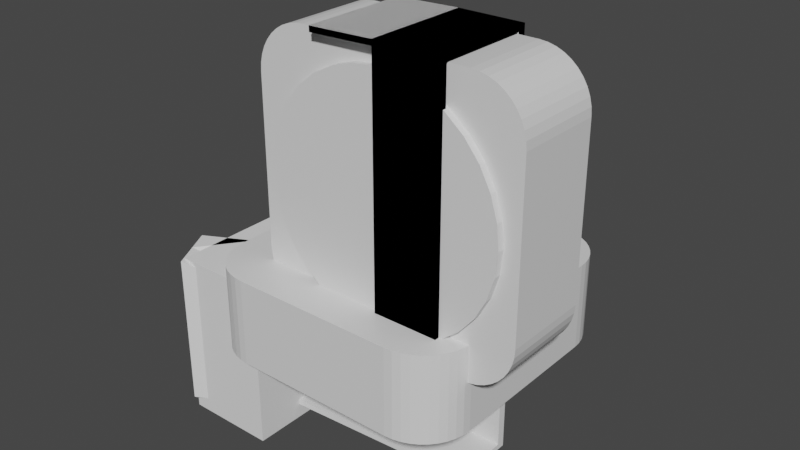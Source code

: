 # Source: LG-AppleTV_mount.blend  (saved by Blender 3.3.6; exported with 4.5.12 LTS)
import bpy
from mathutils import Matrix  # noqa: F401  (used for matrix-valued properties, if any)

bpy.ops.wm.read_factory_settings(use_empty=True)
scene = bpy.context.scene
scene.name = 'Scene'

# ---- collections
col_collection = bpy.data.collections.new('Collection'); scene.collection.children.link(col_collection)

# ---- materials (node trees are filled in below, after node groups)
mat_material = bpy.data.materials.new('Material')
mat_material.alpha_threshold = 0.0
mat_material.use_transparent_shadow = False
mat_material.line_color = (0.0, 0.0, 0.0, 1.0)

# ---- material node trees
mat_material.use_nodes = True; mat_material.node_tree.nodes.clear()
_N = mat_material.node_tree.nodes; _L = mat_material.node_tree.links
n0 = _N.new('ShaderNodeOutputMaterial'); n0.name = 'Material Output'; n0.location = (300, 300)
n1 = _N.new('ShaderNodeBsdfPrincipled'); n1.name = 'Principled BSDF'; n1.location = (10, 300)
n1.distribution = 'GGX'
n1.subsurface_method = 'BURLEY'
n1.inputs[2].default_value = 0.4
n1.inputs[3].default_value = 1.45
n1.inputs[27].default_value = (0.0, 0.0, 0.0, 1.0)
n1.inputs[28].default_value = 1.0
_L.new(n1.outputs[0], n0.inputs[0])
n0.is_active_output = True

# ---- world
world_world = bpy.data.worlds.new('World'); scene.world = world_world
world_world.use_nodes = True; world_world.node_tree.nodes.clear()
_N = world_world.node_tree.nodes; _L = world_world.node_tree.links
n0 = _N.new('ShaderNodeOutputWorld'); n0.name = 'World Output'; n0.location = (300, 300)
n1 = _N.new('ShaderNodeBackground'); n1.name = 'Background'; n1.location = (10, 300)
n1.inputs[0].default_value = (0.05088, 0.05088, 0.05088, 1.0)
_L.new(n1.outputs[0], n0.inputs[0])
n0.is_active_output = True
world_world.color = (0.05088, 0.05088, 0.05088)
world_world.use_sun_shadow = False
world_world.sun_shadow_jitter_overblur = 0.0

# ---- meshes
me_cube = bpy.data.meshes.new('Cube')
me_cube.from_pydata([(0.0, 49.0, -16.0), (0.0, 49.0, 16.0), (49.0, 0.0, 16.0), (49.0, 0.0, -16.0), (0.0, 0.0, 16.0), (26.96, 49.0, 16.0), (26.96, 49.0, -16.0), (49.0, 26.96, -16.0), (49.0, 26.96, 16.0), (49.0, 30.42, 16.0), (30.42, 49.0, 16.0), (48.77, 33.33, 16.0), (48.09, 36.16, 16.0), (46.98, 38.86, 16.0), (45.45, 41.34, 16.0), (43.56, 43.56, 16.0), (41.34, 45.45, 16.0), (38.86, 46.98, 16.0), (36.16, 48.09, 16.0), (33.33, 48.77, 16.0), (30.42, 49.0, -16.0), (49.0, 30.42, -16.0), (33.33, 48.77, -16.0), (36.16, 48.09, -16.0), (38.86, 46.98, -16.0), (41.34, 45.45, -16.0), (43.56, 43.56, -16.0), (45.45, 41.34, -16.0), (46.98, 38.86, -16.0), (48.09, 36.16, -16.0), (48.77, 33.33, -16.0), (0.0, 43.4, -16.0), (43.4, 0.0, -16.0), (42.57, 8.467, -16.0), (40.1, 16.61, -16.0), (36.09, 24.11, -16.0), (30.69, 30.69, -16.0), (24.11, 36.09, -16.0), (16.61, 40.1, -16.0), (8.467, 42.57, -16.0), (42.57, 8.467, -18.5), (43.4, 0.0, -18.5), (40.1, 16.61, -18.5), (36.09, 24.11, -18.5), (30.69, 30.69, -18.5), (24.11, 36.09, -18.5), (16.61, 40.1, -18.5), (8.467, 42.57, -18.5), (0.0, 43.4, -18.5), (0.0, 0.0, -18.5)], [], [(5, 1, 4, 2, 8, 9, 11, 12, 13, 14, 15, 16, 17, 18, 19, 10), (7, 8, 2, 3), (0, 1, 5, 6), (6, 20, 22, 23, 24, 25, 26, 27, 28, 29, 30, 21, 7, 3, 32, 33, 34, 35, 36, 37, 38, 39, 31, 0), (6, 5, 10, 20), (9, 21, 30, 11), (11, 30, 29, 12), (12, 29, 28, 13), (13, 28, 27, 14), (14, 27, 26, 15), (15, 26, 25, 16), (16, 25, 24, 17), (17, 24, 23, 18), (18, 23, 22, 19), (19, 22, 20, 10), (21, 9, 8, 7), (38, 37, 45, 46), (41, 49, 48, 47, 46, 45, 44, 43, 42, 40), (35, 34, 42, 43), (39, 38, 46, 47), (36, 35, 43, 44), (33, 32, 41, 40), (31, 39, 47, 48), (37, 36, 44, 45), (34, 33, 40, 42)])
_uv = me_cube.uv_layers.new(name='UVMap')
_uv.uv.foreach_set('vector', [0.6812, 0.5, 0.75, 0.5, 0.75, 0.625, 0.625, 0.625, 0.625, 0.5562, 0.625, 0.5474, 0.6256, 0.54, 0.6273, 0.5327, 0.6302, 0.5259, 0.6341, 0.5195, 0.6389, 0.5139, 0.6445, 0.5091, 0.6509, 0.5052, 0.6577, 0.5023, 0.665, 0.5006, 0.6724, 0.5, 0.375, 0.5562, 0.625, 0.5562, 0.625, 0.625, 0.375, 0.625, 0.375, 0.375, 0.625, 0.375, 0.625, 0.4438, 0.375, 0.4438, 0.375, 0.4438, 0.375, 0.4526, 0.375, 0.46, 0.375, 0.4673, 0.375, 0.4741, 0.375, 0.4805, 0.375, 0.5, 0.375, 0.5195, 0.375, 0.5259, 0.375, 0.5327, 0.375, 0.54, 0.375, 0.5474, 0.375, 0.5562, 0.375, 0.625, 0.0, 0.0, 0.0, 0.0, 0.0, 0.0, 0.0, 0.0, 0.0, 0.0, 0.0, 0.0, 0.0, 0.0, 0.0, 0.0, 0.0, 0.0, 0.375, 0.375, 0.375, 0.4438, 0.625, 0.4438, 0.625, 0.4526, 0.375, 0.4526, 0.625, 0.5474, 0.375, 0.5474, 0.375, 0.54, 0.625, 0.54, 0.625, 0.54, 0.375, 0.54, 0.375, 0.5327, 0.625, 0.5327, 0.625, 0.5327, 0.375, 0.5327, 0.375, 0.5259, 0.625, 0.5259, 0.625, 0.5259, 0.375, 0.5259, 0.375, 0.5195, 0.625, 0.5195, 0.625, 0.5195, 0.375, 0.5195, 0.375, 0.5, 0.625, 0.5, 0.625, 0.5, 0.375, 0.5, 0.375, 0.4805, 0.625, 0.4805, 0.625, 0.4805, 0.375, 0.4805, 0.375, 0.4741, 0.625, 0.4741, 0.625, 0.4741, 0.375, 0.4741, 0.375, 0.4673, 0.625, 0.4673, 0.625, 0.4673, 0.375, 0.4673, 0.375, 0.46, 0.625, 0.46, 0.625, 0.46, 0.375, 0.46, 0.375, 0.4526, 0.625, 0.4526, 0.375, 0.5474, 0.625, 0.5474, 0.625, 0.5562, 0.375, 0.5562, 0.0, 0.0, 0.0, 0.0, 0.0, 0.0, 0.0, 0.0, 0.0, 0.0, 0.0, 0.0, 0.0, 0.0, 0.0, 0.0, 0.0, 0.0, 0.0, 0.0, 0.0, 0.0, 0.0, 0.0, 0.0, 0.0, 0.0, 0.0, 0.0, 0.0, 0.0, 0.0, 0.0, 0.0, 0.0, 0.0, 0.0, 0.0, 0.0, 0.0, 0.0, 0.0, 0.0, 0.0, 0.0, 0.0, 0.0, 0.0, 0.0, 0.0, 0.0, 0.0, 0.0, 0.0, 0.0, 0.0, 0.0, 0.0, 0.0, 0.0, 0.0, 0.0, 0.0, 0.0, 0.0, 0.0, 0.0, 0.0, 0.0, 0.0, 0.0, 0.0, 0.0, 0.0, 0.0, 0.0, 0.0, 0.0, 0.0, 0.0, 0.0, 0.0, 0.0, 0.0])
me_cube.materials.append(mat_material)
me_cube.use_remesh_preserve_volume = False
me_cube.use_remesh_preserve_attributes = False
me_cube.use_mirror_vertex_groups = False
me_cube.update()
me_plane = bpy.data.meshes.new('Plane')
me_plane.from_pydata([(-53.93, -26.3, -44.54), (39.5, 0.0, -44.54), (15.87, 0.0, -44.54), (-14.24, -6.946, -44.54), (-53.93, -26.3, 1.0), (39.5, -5.747e-08, 1.0), (15.87, -5.747e-08, 1.0), (-14.24, -6.946, 1.0), (13.38, 0.0, -44.54), (-12.03, -5.865, -44.54), (11.14, -0.07221, -44.54), (8.656, -0.2871, -44.54), (5.994, -0.6393, -44.54), (3.218, -1.12, -44.54), (0.3966, -1.718, -44.54), (-2.402, -2.418, -44.54), (-5.108, -3.202, -44.54), (-7.654, -4.053, -44.54), (-9.979, -4.948, -44.54), (-12.03, -5.865, 1.0), (13.38, -5.747e-08, 1.0), (-9.979, -4.948, 1.0), (-7.654, -4.053, 1.0), (-5.108, -3.202, 1.0), (-2.402, -2.418, 1.0), (0.3966, -1.718, 1.0), (3.218, -1.12, 1.0), (5.994, -0.6393, 1.0), (8.656, -0.2871, 1.0), (11.14, -0.07221, 1.0), (-53.93, -23.32, -44.54), (39.5, 2.986, -44.54), (15.87, 2.986, -44.54), (-14.24, -3.96, -44.54), (-53.93, -23.32, 2.495), (39.5, 2.986, 2.495), (15.87, 2.986, 2.495), (-14.24, -3.96, 2.495), (13.38, 2.986, -44.54), (-12.03, -2.879, -44.54), (11.14, 2.914, -44.54), (8.656, 2.699, -44.54), (5.994, 2.347, -44.54), (3.218, 1.866, -44.54), (0.3966, 1.268, -44.54), (-2.402, 0.5684, -44.54), (-5.108, -0.2163, -44.54), (-7.654, -1.067, -44.54), (-9.979, -1.961, -44.54), (-12.03, -2.879, 2.495), (13.38, 2.986, 2.495), (-9.979, -1.961, 2.495), (-7.654, -1.067, 2.495), (-5.108, -0.2163, 2.495), (-2.402, 0.5684, 2.495), (0.3966, 1.268, 2.495), (3.218, 1.866, 2.495), (5.994, 2.347, 2.495), (8.656, 2.699, 2.495), (11.14, 2.914, 2.495), (-53.93, -31.42, -0.4972), (39.5, -5.116, -0.4972), (15.87, -5.116, -0.4972), (-14.24, -12.06, -0.4972), (-53.93, -36.19, 2.495), (39.5, -5.116, 2.495), (15.87, -5.116, 2.495), (-14.24, -12.06, 2.495), (13.38, -5.116, -0.4972), (-12.03, -10.98, -0.4972), (11.14, -5.188, -0.4972), (8.656, -5.403, -0.4972), (5.994, -5.755, -0.4972), (3.218, -6.236, -0.4972), (0.3966, -6.833, -0.4972), (-2.402, -7.533, -0.4972), (-5.108, -8.318, -0.4972), (-7.654, -9.168, -0.4972), (-9.979, -10.06, -0.4972), (-12.03, -10.98, 2.495), (13.38, -5.116, 2.495), (-9.979, -10.06, 2.495), (-7.654, -9.168, 2.495), (-5.108, -8.318, 2.495), (-2.402, -7.533, 2.495), (0.3966, -6.833, 2.495), (3.218, -6.236, 2.495), (5.994, -5.755, 2.495), (8.656, -5.403, 2.495), (11.14, -5.188, 2.495), (-53.93, -26.3, -46.54), (-14.24, -6.946, -46.54), (-12.03, -5.865, -46.54), (-9.979, -4.948, -46.54), (-7.654, -4.053, -46.54), (-5.108, -3.202, -46.54), (-2.402, -2.418, -46.54), (0.3966, -1.718, -46.54), (3.218, -1.12, -46.54), (5.994, -0.6393, -46.54), (8.656, -0.2871, -46.54), (13.38, 0.0, -46.54), (11.14, -0.07221, -46.54), (15.87, 0.0, -46.54), (39.5, 0.0, -46.54), (-14.24, -3.96, -46.54), (-53.93, -23.32, -46.54), (39.5, 2.986, -46.54), (15.87, 2.986, -46.54), (13.38, 2.986, -46.54), (11.14, 2.914, -46.54), (8.656, 2.699, -46.54), (5.994, 2.347, -46.54), (3.218, 1.866, -46.54), (0.3966, 1.268, -46.54), (-2.402, 0.5684, -46.54), (-5.108, -0.2163, -46.54), (-7.654, -1.067, -46.54), (-9.979, -1.961, -46.54), (-12.03, -2.879, -46.54), (39.5, -5.116, 1.0), (15.87, -5.116, 1.0), (-14.24, -12.06, 1.0), (-53.93, -36.19, 1.0), (13.38, -5.116, 1.0), (11.14, -5.188, 1.0), (8.656, -5.403, 1.0), (5.994, -5.755, 1.0), (3.218, -6.236, 1.0), (0.3966, -6.833, 1.0), (-2.402, -7.533, 1.0), (-5.108, -8.318, 1.0), (-7.654, -9.168, 1.0), (-9.979, -10.06, 1.0), (-12.03, -10.98, 1.0), (39.5, -36.19, 2.495), (39.5, -36.19, 1.0), (-53.93, -29.65, 1.0), (39.5, -3.35, 1.0), (15.87, -3.35, 1.0), (-14.24, -10.3, 1.0), (13.38, -3.35, 1.0), (-12.03, -9.215, 1.0), (11.14, -3.422, 1.0), (8.656, -3.637, 1.0), (5.994, -3.989, 1.0), (3.218, -4.47, 1.0), (0.3966, -5.068, 1.0), (-2.402, -5.768, 1.0), (-5.108, -6.552, 1.0), (-7.654, -7.403, 1.0), (-9.979, -8.298, 1.0), (25.32, -21.55, -44.54), (25.32, -21.55, -46.54), (34.5, -15.32, -44.54), (39.5, -5.314, -44.54), (39.5, -5.314, -46.54), (34.5, -15.32, -46.54), (-53.93, -30.16, -0.4972), (39.5, -3.777, -0.4972), (15.87, -3.777, -0.4972), (-13.77, -10.57, -0.4972), (13.4, -3.777, -0.4972), (-11.56, -9.5, -0.4972), (11.21, -3.848, -0.4972), (8.779, -4.056, -0.4972), (6.165, -4.4, -0.4972), (3.431, -4.871, -0.4972), (0.6492, -5.457, -0.4972), (-2.11, -6.143, -0.4972), (-4.776, -6.912, -0.4972), (-7.279, -7.742, -0.4972), (-9.555, -8.611, -0.4972), (-53.93, -31.42, 1.0)], [(66, 65), (89, 80), (88, 89), (87, 88), (86, 87), (85, 86), (84, 85), (83, 84), (82, 83), (81, 82), (79, 81), (80, 66), (67, 79)], [(3, 9, 19, 7), (2, 1, 5, 6), (0, 3, 7, 4), (8, 20, 29, 10), (10, 29, 28, 11), (11, 28, 27, 12), (12, 27, 26, 13), (13, 26, 25, 14), (14, 25, 24, 15), (15, 24, 23, 16), (16, 23, 22, 17), (17, 22, 21, 18), (18, 21, 19, 9), (8, 2, 6, 20), (33, 37, 49, 39), (32, 36, 35, 31), (30, 34, 37, 33), (38, 40, 59, 50), (40, 41, 58, 59), (41, 42, 57, 58), (42, 43, 56, 57), (43, 44, 55, 56), (44, 45, 54, 55), (45, 46, 53, 54), (46, 47, 52, 53), (47, 48, 51, 52), (48, 39, 49, 51), (38, 50, 36, 32), (34, 64, 135, 65, 35, 36, 50, 59, 58, 57, 56, 55, 54, 53, 52, 51, 49, 37), (60, 63, 122, 173), (123, 136, 135, 64), (120, 65, 135, 136), (123, 173, 122, 134, 133, 132, 131, 130, 129, 128, 127, 126, 125, 124, 121, 120, 136), (163, 161, 140, 142), (47, 46, 116, 117), (39, 48, 118, 119), (40, 38, 109, 110), (44, 43, 113, 114), (48, 47, 117, 118), (43, 42, 112, 113), (162, 164, 143, 141), (90, 106, 105, 119, 118, 117, 116, 115, 114, 113, 112, 111, 110, 109, 108, 107, 104, 103, 101, 102, 100, 99, 98, 97, 96, 95, 94, 93, 92, 91), (45, 44, 114, 115), (0, 30, 106, 90), (31, 1, 104, 107), (41, 40, 110, 111), (38, 32, 108, 109), (30, 33, 105, 106), (46, 45, 115, 116), (33, 39, 119, 105), (32, 31, 107, 108), (42, 41, 111, 112), (103, 104, 156, 157, 153, 90, 91, 92, 93, 94, 95, 96, 97, 98, 99, 100, 102, 101), (137, 4, 7, 19, 21, 22, 23, 24, 25, 26, 27, 28, 29, 20, 6, 5, 138, 139, 141, 143, 144, 145, 146, 147, 148, 149, 150, 151, 142, 140), (155, 156, 104, 1), (68, 62, 121, 124), (78, 133, 134, 69), (77, 132, 133, 78), (76, 131, 132, 77), (75, 130, 131, 76), (74, 129, 130, 75), (73, 128, 129, 74), (72, 127, 128, 73), (71, 126, 127, 72), (70, 125, 126, 71), (68, 124, 125, 70), (62, 61, 120, 121), (63, 69, 134, 122), (172, 171, 170, 169, 168, 167, 166, 165, 164, 162, 160, 159, 61, 62, 68, 70, 71, 72, 73, 74, 75, 76, 77, 78, 69, 63, 60, 158, 161, 163), (5, 1, 31, 35, 65, 120, 61, 159, 138), (160, 162, 141, 139), (166, 167, 146, 145), (167, 168, 147, 146), (168, 169, 148, 147), (169, 170, 149, 148), (170, 171, 150, 149), (171, 172, 151, 150), (172, 163, 142, 151), (165, 166, 145, 144), (164, 165, 144, 143), (4, 137, 158, 60, 173, 123, 64, 34, 30, 106, 90, 0), (0, 152, 154, 155, 1, 2, 8, 10, 11, 12, 13, 14, 15, 16, 17, 18, 9, 3), (0, 90, 153, 152), (156, 155, 154, 157), (157, 154, 152, 153), (159, 160, 139, 138), (137, 140, 161, 158)])
_uv = me_plane.uv_layers.new(name='UVMap')
_uv.uv.foreach_set('vector', [0.0, 0.0, 0.0, 0.0, 0.0, 0.0, 0.0, 0.0, 0.0, 0.0, 0.0, 0.0, 0.0, 0.0, 0.0, 0.0, 0.0, 0.0, 0.0, 0.0, 0.0, 0.0, 0.0, 0.0, 0.0, 0.0, 0.0, 0.0, 0.0, 0.0, 0.0, 0.0, 0.0, 0.0, 0.0, 0.0, 0.0, 0.0, 0.0, 0.0, 0.0, 0.0, 0.0, 0.0, 0.0, 0.0, 0.0, 0.0, 0.0, 0.0, 0.0, 0.0, 0.0, 0.0, 0.0, 0.0, 0.0, 0.0, 0.0, 0.0, 0.0, 0.0, 0.0, 0.0, 0.0, 0.0, 0.0, 0.0, 0.0, 0.0, 0.0, 0.0, 0.0, 0.0, 0.0, 0.0, 0.0, 0.0, 0.0, 0.0, 0.0, 0.0, 0.0, 0.0, 0.0, 0.0, 0.0, 0.0, 0.0, 0.0, 0.0, 0.0, 0.0, 0.0, 0.0, 0.0, 0.0, 0.0, 0.0, 0.0, 0.0, 0.0, 0.0, 0.0, 0.0, 0.0, 0.0, 0.0, 0.0, 0.0, 0.0, 0.0, 0.0, 0.0, 0.0, 0.0, 0.0, 0.0, 0.0, 0.0, 0.0, 0.0, 0.0, 0.0, 0.0, 0.0, 0.0, 0.0, 0.0, 0.0, 0.0, 0.0, 0.0, 0.0, 0.0, 0.0, 0.0, 0.0, 0.0, 0.0, 0.0, 0.0, 0.0, 0.0, 0.0, 0.0, 0.0, 0.0, 0.0, 0.0, 0.0, 0.0, 0.0, 0.0, 0.0, 0.0, 0.0, 0.0, 0.0, 0.0, 0.0, 0.0, 0.0, 0.0, 0.0, 0.0, 0.0, 0.0, 0.0, 0.0, 0.0, 0.0, 0.0, 0.0, 0.0, 0.0, 0.0, 0.0, 0.0, 0.0, 0.0, 0.0, 0.0, 0.0, 0.0, 0.0, 0.0, 0.0, 0.0, 0.0, 0.0, 0.0, 0.0, 0.0, 0.0, 0.0, 0.0, 0.0, 0.0, 0.0, 0.0, 0.0, 0.0, 0.0, 0.0, 0.0, 0.0, 0.0, 0.0, 0.0, 0.0, 0.0, 0.0, 0.0, 0.0, 0.0, 0.0, 0.0, 0.0, 0.0, 0.0, 0.0, 0.0, 0.0, 0.0, 0.0, 0.0, 0.0, 0.0, 0.0, 0.0, 0.0, 0.0, 0.0, 0.0, 0.0, 0.0, 0.0, 0.0, 0.0, 0.0, 0.0, 0.0, 0.0, 0.0, 0.0, 0.0, 0.0, 0.0, 0.0, 0.0, 0.0, 0.0, 0.0, 0.0, 0.0, 0.0, 0.0, 0.0, 0.0, 0.0, 0.0, 0.0, 0.0, 0.0, 0.0, 0.0, 0.0, 0.0, 0.0, 0.0, 0.0, 0.0, 0.0, 0.0, 0.0, 0.0, 0.0, 0.0, 0.0, 0.0, 0.0, 0.0, 0.0, 0.0, 0.0, 0.0, 0.0, 0.0, 0.0, 0.0, 0.0, 0.0, 0.0, 0.0, 0.0, 0.0, 0.0, 0.0, 0.0, 0.0, 0.0, 0.0, 0.0, 0.0, 0.0, 0.0, 0.0, 0.0, 0.0, 0.0, 0.0, 0.0, 0.0, 0.0, 0.0, 0.0, 0.0, 0.0, 0.0, 0.0, 0.0, 0.0, 0.0, 0.0, 0.0, 0.0, 0.0, 0.0, 0.0, 0.0, 0.0, 0.0, 0.0, 0.0, 0.0, 0.0, 0.0, 0.0, 0.0, 0.0, 0.0, 0.0, 0.0, 0.0, 0.0, 0.0, 0.0, 0.0, 0.0, 0.0, 0.0, 0.0, 0.0, 0.0, 0.0, 0.0, 0.0, 0.0, 0.0, 0.0, 0.0, 0.0, 0.0, 0.0, 0.0, 0.0, 0.0, 0.0, 0.0, 0.0, 0.0, 0.0, 0.0, 0.0, 0.0, 0.0, 0.0, 0.0, 0.0, 0.0, 0.0, 0.0, 0.0, 0.0, 0.0, 0.0, 0.0, 0.0, 0.0, 0.0, 0.0, 0.0, 0.0, 0.0, 0.0, 0.0, 0.0, 0.0, 0.0, 0.0, 0.0, 0.0, 0.0, 0.0, 0.0, 0.0, 0.0, 0.0, 0.0, 0.0, 0.0, 0.0, 0.0, 0.0, 0.0, 0.0, 0.0, 0.0, 0.0, 0.0, 0.0, 0.0, 0.0, 0.0, 0.0, 0.0, 0.0, 0.0, 0.0, 0.0, 0.0, 0.0, 0.0, 0.0, 0.0, 0.0, 0.0, 0.0, 0.0, 0.0, 0.0, 0.0, 0.0, 0.0, 0.0, 0.0, 0.0, 0.0, 0.0, 0.0, 0.0, 0.0, 0.0, 0.0, 0.0, 0.0, 0.0, 0.0, 0.0, 0.0, 0.0, 0.0, 0.0, 0.0, 0.0, 0.0, 0.0, 0.0, 0.0, 0.0, 0.0, 0.0, 0.0, 0.0, 0.0, 0.0, 0.0, 0.0, 0.0, 0.0, 0.0, 0.0, 0.0, 0.0, 0.0, 0.0, 0.0, 0.0, 0.0, 0.0, 0.0, 0.0, 0.0, 0.0, 0.0, 0.0, 0.0, 0.0, 0.0, 0.0, 0.0, 0.0, 0.0, 0.0, 0.0, 0.0, 0.0, 0.0, 0.0, 0.0, 0.0, 0.0, 0.0, 0.0, 0.0, 0.0, 0.0, 0.0, 0.0, 0.0, 0.0, 0.0, 0.0, 0.0, 0.0, 0.0, 0.0, 0.0, 0.0, 0.0, 0.0, 0.0, 0.0, 0.0, 0.0, 0.0, 0.0, 0.0, 0.0, 0.0, 0.0, 0.0, 0.0, 0.0, 0.0, 0.0, 0.0, 0.0, 0.0, 0.0, 0.0, 0.0, 0.0, 0.0, 0.0, 0.0, 0.0, 0.0, 0.0, 0.0, 0.0, 0.0, 0.0, 0.0, 0.0, 0.0, 0.0, 0.0, 0.0, 0.0, 0.0, 0.0, 0.0, 0.0, 0.0, 0.0, 0.0, 0.0, 0.0, 0.0, 0.0, 0.0, 0.0, 0.0, 0.0, 0.0, 0.0, 0.0, 0.0, 0.0, 0.0, 0.0, 0.0, 0.0, 0.0, 0.0, 0.0, 0.0, 0.0, 0.0, 0.0, 0.0, 0.0, 0.0, 0.0, 0.0, 0.0, 0.0, 0.0, 0.0, 0.0, 0.0, 0.0, 0.0, 0.0, 0.0, 0.0, 0.0, 0.0, 0.0, 0.0, 0.0, 0.0, 0.0, 0.0, 0.0, 0.0, 0.0, 0.0, 0.0, 0.0, 0.0, 0.0, 0.0, 0.0, 0.0, 0.0, 0.0, 0.0, 0.0, 0.0, 0.0, 0.0, 0.0, 0.0, 0.0, 0.0, 0.0, 0.0, 0.0, 0.0, 0.0, 0.0, 0.0, 0.0, 0.0, 0.0, 0.0, 0.0, 0.0, 0.0, 0.0, 0.0, 0.0, 0.0, 0.0, 0.0, 0.0, 0.0, 0.0, 0.0, 0.0, 0.0, 0.0, 0.0, 0.0, 0.0, 0.0, 0.0, 0.0, 0.0, 0.0, 0.0, 0.0, 0.0, 0.0, 0.0, 0.0, 0.0, 0.0, 0.0, 0.0, 0.0, 0.0, 0.0, 0.0, 0.0, 0.0, 0.0, 0.0, 0.0, 0.0, 0.0, 0.0, 0.0, 0.0, 0.0, 0.0, 0.0, 0.0, 0.0, 0.0, 0.0, 0.0, 0.0, 0.0, 0.0, 0.0, 0.0, 0.0, 0.0, 0.0, 0.0, 0.0, 0.0, 0.0, 0.0, 0.0, 0.0, 0.0, 0.0, 0.0, 0.0, 0.0, 0.0, 0.0, 0.0, 0.0, 0.0, 0.0, 0.0, 0.0, 0.0, 0.0, 0.0, 0.0, 0.0, 0.0, 0.0, 0.0, 0.0, 0.0, 0.0, 0.0, 0.0, 0.0, 0.0, 0.0, 0.0, 0.0, 0.0, 0.0, 0.0, 0.0, 0.0, 0.0, 0.0, 0.0, 0.0, 0.0, 0.0, 0.0, 0.0, 0.0, 0.0, 0.0, 0.0, 0.0, 0.0, 0.0, 0.0, 0.0, 0.0, 0.0, 0.0, 0.0, 0.0, 0.0, 0.0, 0.0, 0.0, 0.0, 0.0, 0.0, 0.0, 0.0, 0.0, 0.0, 0.0, 0.0, 0.0, 0.0, 0.0, 0.0, 0.0, 0.0, 0.0, 0.0, 0.0, 0.0, 0.0, 0.0, 0.0, 0.0, 0.0, 0.0, 0.0, 0.0, 0.0, 0.0, 0.0, 0.0, 0.0, 0.0, 0.0, 0.0, 0.0, 0.0, 0.0, 0.0, 0.0, 0.0, 0.0, 0.0, 0.0, 0.0, 0.0, 0.0, 0.0, 0.0, 0.0, 0.0, 0.0, 0.0, 0.0, 0.0, 0.0, 0.0, 0.0, 0.0, 0.0, 0.0, 0.0, 0.0, 0.0, 0.0, 0.0, 0.0, 0.0, 0.0, 0.0, 0.0, 0.0, 0.0, 0.0, 0.0, 0.0, 0.0, 0.0, 0.0, 0.0, 0.0, 0.0, 0.0, 0.0, 0.0, 0.0, 0.0, 0.0, 0.0, 0.0, 0.0, 0.0, 0.0, 0.0, 0.0, 0.0, 0.0, 0.0, 0.0, 0.0, 0.0, 0.0, 0.0, 0.0, 0.0, 0.0, 0.0, 0.0, 0.0, 0.0, 0.0, 0.0, 0.0, 0.0, 0.0, 0.0, 0.0, 0.0, 0.0, 0.0, 0.0, 0.0, 0.0, 0.0, 0.0, 0.0, 0.0, 0.0, 0.0, 0.0, 0.0, 0.0, 0.0, 0.0, 0.0, 0.0, 0.0, 0.0, 0.0, 0.0, 0.0, 0.0, 0.0, 0.0, 0.0, 0.0, 0.0, 0.0, 0.0, 0.0, 0.0, 0.0, 0.0, 0.0, 0.0, 0.0, 0.0, 0.0, 0.0, 0.0, 0.0, 0.0, 0.0, 0.0, 0.0, 0.0, 0.0, 0.0, 0.0, 0.0, 0.0, 0.0, 0.0, 0.0, 0.0, 0.0, 0.0, 0.0, 0.0, 0.0, 0.0, 0.0, 0.0, 0.0, 0.0, 0.0, 0.0, 0.0, 0.0, 0.0, 0.0, 0.0, 0.0, 0.0, 0.0, 0.0])
me_plane.update()
me_plane_001 = bpy.data.meshes.new('Plane.001')
me_plane_001.from_pydata([(-53.93, -26.3, -8.571e-06), (40.0, 0.0, 0.0), (0.0, 0.0, 0.0), (15.87, 0.0, 0.0), (-14.24, -6.946, -2.263e-06), (-53.9, -20.09, -8.271e-06), (40.0, 5.289, 0.0), (-1.859, 5.289, 0.0), (14.02, 5.289, 0.0), (-16.1, -1.658, -2.263e-06), (-53.93, -26.3, 2.0), (40.0, -5.747e-08, 2.0), (-1.635e-07, -5.747e-08, 2.0), (15.87, -5.747e-08, 2.0), (-14.24, -6.946, 2.0), (-53.9, -20.09, 2.0), (40.0, 5.289, 2.0), (-1.859, 5.289, 2.0), (14.02, 5.289, 2.0), (-16.1, -1.658, 2.0)], [], [(4, 0, 5, 9, 7, 8, 6, 1, 3, 2), (14, 12, 13, 11, 16, 18, 17, 19, 15, 10), (3, 1, 11, 13), (1, 6, 16, 11), (6, 8, 18, 16), (4, 2, 12, 14), (0, 4, 14, 10), (7, 9, 19, 17), (9, 5, 15, 19), (2, 3, 13, 12), (5, 0, 10, 15), (8, 7, 17, 18)])
_uv = me_plane_001.uv_layers.new(name='UVMap')
_uv.uv.foreach_set('vector', [0.0, 0.0, 0.0, 0.0, 0.0, 0.0, 0.0, 0.0, 0.0, 0.0, 0.0, 0.0, 0.0, 0.0, 0.0, 0.0, 0.0, 0.0, 0.0, 0.0, 0.0, 0.0, 0.0, 0.0, 0.0, 0.0, 0.0, 0.0, 0.0, 0.0, 0.0, 0.0, 0.0, 0.0, 0.0, 0.0, 0.0, 0.0, 0.0, 0.0, 0.0, 0.0, 0.0, 0.0, 0.0, 0.0, 0.0, 0.0, 0.0, 0.0, 0.0, 0.0, 0.0, 0.0, 0.0, 0.0, 0.0, 0.0, 0.0, 0.0, 0.0, 0.0, 0.0, 0.0, 0.0, 0.0, 0.0, 0.0, 0.0, 0.0, 0.0, 0.0, 0.0, 0.0, 0.0, 0.0, 0.0, 0.0, 0.0, 0.0, 0.0, 0.0, 0.0, 0.0, 0.0, 0.0, 0.0, 0.0, 0.0, 0.0, 0.0, 0.0, 0.0, 0.0, 0.0, 0.0, 0.0, 0.0, 0.0, 0.0, 0.0, 0.0, 0.0, 0.0, 0.0, 0.0, 0.0, 0.0, 0.0, 0.0, 0.0, 0.0, 0.0, 0.0, 0.0, 0.0, 0.0, 0.0, 0.0, 0.0])
me_plane_001.update()
me_cube_001 = bpy.data.meshes.new('Cube.001')
me_cube_001.from_pydata([(-64.63, -45.02, -46.72), (-64.63, -45.02, 10.0), (-73.96, -27.33, -46.72), (-73.96, -27.33, 10.0), (-46.94, -35.69, -46.72), (-46.94, -35.69, 2.838), (-56.28, -18.0, -46.72), (-56.28, -18.0, 10.0), (-69.56, -35.68, -46.72), (-69.56, -35.68, 10.0), (-51.87, -26.35, -46.72), (-51.87, -26.35, 2.838)], [], [(8, 9, 3, 2), (2, 3, 7, 6), (11, 5, 4, 10), (4, 5, 1, 0), (8, 10, 4, 0), (11, 9, 1, 5), (7, 3, 9, 11), (2, 6, 10, 8), (6, 7, 11, 10), (0, 1, 9, 8)])
_uv = me_cube_001.uv_layers.new(name='UVMap')
_uv.uv.foreach_set('vector', [0.375, 0.132, 0.625, 0.132, 0.625, 0.25, 0.375, 0.25, 0.375, 0.25, 0.625, 0.25, 0.625, 0.5, 0.375, 0.5, 0.625, 0.618, 0.625, 0.75, 0.375, 0.75, 0.375, 0.618, 0.375, 0.75, 0.625, 0.75, 0.625, 1.0, 0.375, 1.0, 0.125, 0.618, 0.375, 0.618, 0.375, 0.75, 0.125, 0.75, 0.625, 0.618, 0.875, 0.618, 0.875, 0.75, 0.625, 0.75, 0.625, 0.5, 0.875, 0.5, 0.875, 0.618, 0.625, 0.618, 0.125, 0.5, 0.375, 0.5, 0.375, 0.618, 0.125, 0.618, 0.375, 0.5, 0.625, 0.5, 0.625, 0.618, 0.375, 0.618, 0.375, 0.0, 0.625, 0.0, 0.625, 0.132, 0.375, 0.132])
me_cube_001.update()
me_cube_002 = bpy.data.meshes.new('Cube.002')
me_cube_002.from_pydata([(-14.12, -33.19, 12.66), (-14.12, -33.19, 10.66), (-14.12, 2.986, 10.66), (9.5, -33.19, 12.66), (9.5, -33.19, 10.66), (-37.68, 2.986, 9.839), (9.5, 2.986, 10.66), (-14.12, 2.986, 12.66), (-14.12, -1.788e-07, 10.66), (9.5, 2.986, 12.66), (9.5, 0.0, 10.66), (-14.12, -1.788e-07, -88.0), (-14.12, 2.986, -88.0), (9.5, 2.986, -88.0), (9.5, 0.0, -88.0), (-37.75, 2.986, 11.83), (-37.75, -33.19, 11.83), (-37.68, -33.19, 9.839), (-37.68, 0.0, 9.839), (-14.12, -36.19, 12.66), (-14.12, -36.19, 10.66), (9.5, -36.19, 10.66), (9.5, -36.19, 12.66), (-37.75, -36.19, 11.83), (-37.68, -36.19, 9.839), (9.5, -36.19, -88.0), (-14.12, -36.19, -88.0), (9.5, -33.19, -88.0), (-14.12, -33.19, -88.0)], [], [(5, 2, 8, 18), (4, 27, 28, 1), (7, 0, 3, 9), (10, 4, 1, 8), (10, 14, 13, 6), (9, 3, 4, 10, 6), (18, 17, 16, 15, 5), (1, 17, 18, 8), (13, 14, 11, 12), (2, 12, 11, 8), (6, 13, 12, 2), (8, 11, 14, 10), (2, 5, 15, 7), (7, 15, 16, 0), (4, 21, 25, 27), (2, 7, 9, 6), (22, 19, 20, 21), (19, 23, 24, 20), (3, 22, 21, 4), (17, 24, 23, 16), (16, 23, 19, 0), (0, 19, 22, 3), (24, 17, 1, 20), (20, 26, 25, 21), (25, 26, 28, 27), (20, 1, 28, 26)])
_uv = me_cube_002.uv_layers.new(name='UVMap')
_uv.uv.foreach_set('vector', [0.0, 0.0, 0.625, 0.25, 0.625, 0.2005, 0.875, 0.5495, 0.625, 0.75, 0.625, 0.75, 0.875, 0.75, 0.875, 0.75, 0.125, 0.5495, 0.125, 0.75, 0.375, 0.75, 0.375, 0.5495, 0.625, 0.5495, 0.625, 0.75, 0.875, 0.75, 0.875, 0.5495, 0.625, 0.5495, 0.625, 0.5495, 0.625, 0.5, 0.625, 0.5, 0.375, 0.5495, 0.375, 0.75, 0.625, 0.75, 0.625, 0.5495, 0.625, 0.5, 0.875, 0.5495, 0.875, 0.75, 0.375, 0.0, 0.125, 0.5495, 0.0, 0.0, 0.875, 0.75, 0.875, 0.75, 0.875, 0.5495, 0.875, 0.5495, 0.625, 0.5, 0.625, 0.5495, 0.875, 0.5495, 0.875, 0.5, 0.625, 0.25, 0.625, 0.25, 0.625, 0.2005, 0.625, 0.2005, 0.625, 0.5, 0.625, 0.5, 0.625, 0.25, 0.625, 0.25, 0.875, 0.5495, 0.875, 0.5495, 0.625, 0.5495, 0.625, 0.5495, 0.625, 0.25, 0.0, 0.0, 0.125, 0.5495, 0.125, 0.5495, 0.125, 0.5495, 0.125, 0.5495, 0.125, 0.75, 0.125, 0.75, 0.625, 0.75, 0.625, 0.75, 0.625, 0.75, 0.625, 0.75, 0.625, 0.25, 0.125, 0.5495, 0.375, 0.5495, 0.625, 0.5, 0.375, 0.75, 0.375, 1.0, 0.625, 1.0, 0.625, 0.75, 0.375, 1.0, 0.375, 1.0, 0.625, 1.0, 0.625, 1.0, 0.375, 0.75, 0.375, 0.75, 0.625, 0.75, 0.625, 0.75, 0.625, 0.0, 0.625, 0.0, 0.375, 0.0, 0.375, 0.0, 0.125, 0.75, 0.125, 0.75, 0.125, 0.75, 0.125, 0.75, 0.125, 0.75, 0.125, 0.75, 0.375, 0.75, 0.375, 0.75, 0.625, 1.0, 0.875, 0.75, 0.875, 0.75, 0.625, 1.0, 0.625, 1.0, 0.625, 1.0, 0.625, 0.75, 0.625, 0.75, 0.625, 0.75, 0.625, 1.0, 0.875, 0.75, 0.625, 0.75, 0.625, 1.0, 0.875, 0.75, 0.875, 0.75, 0.625, 1.0])
me_cube_002.update()
me_cube_003 = bpy.data.meshes.new('Cube.003')
me_cube_003.from_pydata([(-4.943, -16.67, 1.977), (-4.943, -16.67, 10.0), (-4.943, 3.222, 1.977), (-4.943, 3.222, 10.0), (10.0, -16.67, 1.977), (10.0, -16.67, 10.0), (10.0, 10.51, 1.977), (10.0, 10.51, 10.0)], [], [(0, 1, 3, 2), (2, 3, 7, 6), (6, 7, 5, 4), (4, 5, 1, 0), (2, 6, 4, 0), (7, 3, 1, 5)])
_uv = me_cube_003.uv_layers.new(name='UVMap')
_uv.uv.foreach_set('vector', [0.375, 0.0, 0.625, 0.0, 0.625, 0.1589, 0.375, 0.1589, 0.375, 0.1589, 0.625, 0.1589, 0.625, 0.5, 0.375, 0.5, 0.375, 0.5, 0.625, 0.5, 0.625, 0.75, 0.375, 0.75, 0.375, 0.75, 0.625, 0.75, 0.625, 1.0, 0.375, 1.0, 0.125, 0.5911, 0.375, 0.5, 0.375, 0.75, 0.125, 0.75, 0.625, 0.5, 0.875, 0.5911, 0.875, 0.75, 0.625, 0.75])
me_cube_003.update()
me_cube_004 = bpy.data.meshes.new('Cube.004')
me_cube_004.from_pydata([(-64.71, -43.68, -51.96), (-64.71, -43.68, 10.0), (-64.71, 10.27, -51.96), (-64.71, 10.27, 10.0), (-30.94, -43.68, -51.96), (-30.94, -43.68, 10.0), (-30.94, 10.27, -51.96), (-30.94, 10.27, 10.0)], [], [(0, 1, 3, 2), (2, 3, 7, 6), (6, 7, 5, 4), (4, 5, 1, 0), (2, 6, 4, 0), (7, 3, 1, 5)])
_uv = me_cube_004.uv_layers.new(name='UVMap')
_uv.uv.foreach_set('vector', [0.375, 0.0, 0.625, 0.0, 0.625, 0.25, 0.375, 0.25, 0.375, 0.25, 0.625, 0.25, 0.625, 0.5, 0.375, 0.5, 0.375, 0.5, 0.625, 0.5, 0.625, 0.75, 0.375, 0.75, 0.375, 0.75, 0.625, 0.75, 0.625, 1.0, 0.375, 1.0, 0.125, 0.5, 0.375, 0.5, 0.375, 0.75, 0.125, 0.75, 0.625, 0.5, 0.875, 0.5, 0.875, 0.75, 0.625, 0.75])
me_cube_004.update()

# ---- objects
ob_appletv = bpy.data.objects.new('AppleTv', me_cube)
ob_mount = bpy.data.objects.new('Mount', me_plane)
ob_appletv_001 = bpy.data.objects.new('AppleTv.001', me_cube)
ob_plane_001 = bpy.data.objects.new('Plane.001', me_plane_001)
ob_cube = bpy.data.objects.new('Cube', me_cube_001)
ob_appletv_mount = bpy.data.objects.new('AppleTV mount', me_cube_002)
ob_cube_001 = bpy.data.objects.new('Cube.001', me_cube_003)
ob_cube_002 = bpy.data.objects.new('Cube.002', me_cube_004)

# ---- transforms, parenting, visibility, modifiers, constraints
ob_appletv.location = (0.0, 0.0, 0.0)
ob_appletv.lock_rotations_4d = False
ob_appletv.empty_display_type = 'ARROWS'
ob_appletv.lineart.crease_threshold = 0.0
_m = ob_appletv.modifiers.new('Mirror', 'MIRROR')
_m.use_axis = (True, True, False)
ob_mount.location = (0.0, 0.0, 0.0)
_m = ob_mount.modifiers.new('Boolean.001', 'BOOLEAN')
_m.object = ob_appletv_mount
_m.operation = 'UNION'
_m = ob_mount.modifiers.new('Boolean', 'BOOLEAN')
_m.object = ob_cube_002
_m = ob_mount.modifiers.new('Boolean.002', 'BOOLEAN')
_m.object = ob_cube_001
_m.operation = 'UNION'
ob_appletv_001.location = (15.93, -16.0, 51.5)
ob_appletv_001.rotation_euler = (-1.571, -0.0, 0.0)
ob_appletv_001.lock_rotations_4d = False
ob_appletv_001.empty_display_type = 'ARROWS'
ob_appletv_001.lineart.crease_threshold = 0.0
_m = ob_appletv_001.modifiers.new('Mirror', 'MIRROR')
_m.use_axis = (True, True, False)
ob_plane_001.location = (0.0, 0.0, 6.257)
ob_cube.location = (0.7668, -1.102, 0.0)
ob_cube.display_type = 'WIRE'
ob_appletv_mount.location = (30.0, 0.0, 90.5)
ob_appletv_mount.display_type = 'WIRE'
ob_cube_001.location = (-26.0, -15.33, 0.0)
ob_cube_001.display_type = 'WIRE'
_m = ob_cube_001.modifiers.new('Boolean', 'BOOLEAN')
_m.object = ob_appletv_001
ob_cube_002.location = (0.0, 0.0, 0.0)
ob_cube_002.display_type = 'WIRE'

# ---- collection membership
col_collection.objects.link(ob_appletv)
col_collection.objects.link(ob_mount)
col_collection.objects.link(ob_appletv_001)
col_collection.objects.link(ob_plane_001)
col_collection.objects.link(ob_cube)
col_collection.objects.link(ob_appletv_mount)
col_collection.objects.link(ob_cube_001)
col_collection.objects.link(ob_cube_002)

# ---- scene / render settings (as saved in the file)
scene.frame_start = 1; scene.frame_end = 250; scene.frame_set(2)
scene.render.engine = 'BLENDER_EEVEE_NEXT'
scene.cycles.use_denoising = False
scene.cycles.samples = 128
scene.cycles.sampling_pattern = 'TABULATED_SOBOL'
scene.cycles.use_adaptive_sampling = False
scene.cycles.use_light_tree = False
scene.view_settings.view_transform = 'Filmic'
scene.unit_settings.scale_length = 0.001
bpy.context.view_layer.update()

# ---- added for rendering (the .blend has no active camera and no usable light): camera, sun
cam_auto = bpy.data.cameras.new('AutoCamera')
cam_auto.lens = 50.0
cam_auto.sensor_width = 36.0
cam_auto.clip_end = 3729.16
ob_auto_camera = bpy.data.objects.new('AutoCamera', cam_auto)
scene.collection.objects.link(ob_auto_camera)
ob_auto_camera.location = (208.357, -254.986, 195.587)
ob_auto_camera.rotation_euler = (1.09748, -7.21219e-08, 0.694738)
scene.camera = ob_auto_camera
light_auto_sun = bpy.data.lights.new('AutoSun', 'SUN')
light_auto_sun.energy = 3.0
light_auto_sun.angle = 0.0523599
ob_auto_sun = bpy.data.objects.new('AutoSun', light_auto_sun)
scene.collection.objects.link(ob_auto_sun)
ob_auto_sun.rotation_euler = (0.872665, 0.174533, 0.523599)
bpy.context.view_layer.update()
